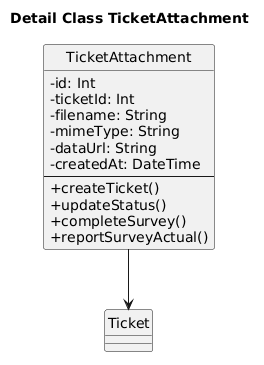

The diagram above was rendered by PlantUML. Its source (embedded in the PNG):
@startuml
title Detail Class TicketAttachment

skinparam classAttributeIconSize 0
skinparam shadowing false
skinparam defaultFontName "Times New Roman"
hide circle

class TicketAttachment {
  - id: Int
  - ticketId: Int
  - filename: String
  - mimeType: String
  - dataUrl: String
  - createdAt: DateTime
  --
  + createTicket()
  + updateStatus()
  + completeSurvey()
  + reportSurveyActual()
}

TicketAttachment --> Ticket
@enduml